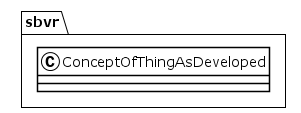

The diagram above was rendered by PlantUML. Its source (embedded in the PNG):
@startuml
!theme plain
package sbvr {
class ConceptOfThingAsDeveloped {
}
}
@enduml